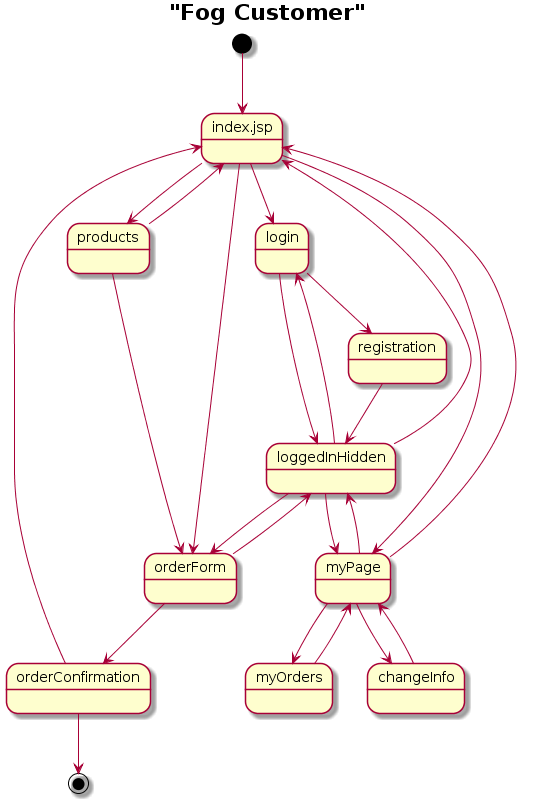

The diagram above was rendered by PlantUML. Its source (embedded in the PNG):
@startuml
title = "Fog Customer"


[*] --> index.jsp
index.jsp --> login
index.jsp --> products
login --> registration
login --> loggedInHidden
registration --> loggedInHidden
loggedInHidden --> index.jsp
products --> index.jsp
index.jsp --> orderForm
products --> orderForm
orderForm --> loggedInHidden
loggedInHidden --> orderForm
orderForm --> orderConfirmation
orderConfirmation --> index.jsp
orderConfirmation -->[*]
index.jsp --> myPage
myPage --> loggedInHidden
loggedInHidden --> login
loggedInHidden --> myPage
myPage --> myOrders
myPage --> changeInfo
myOrders --> myPage
changeInfo --> myPage
myPage --> index.jsp
@enduml